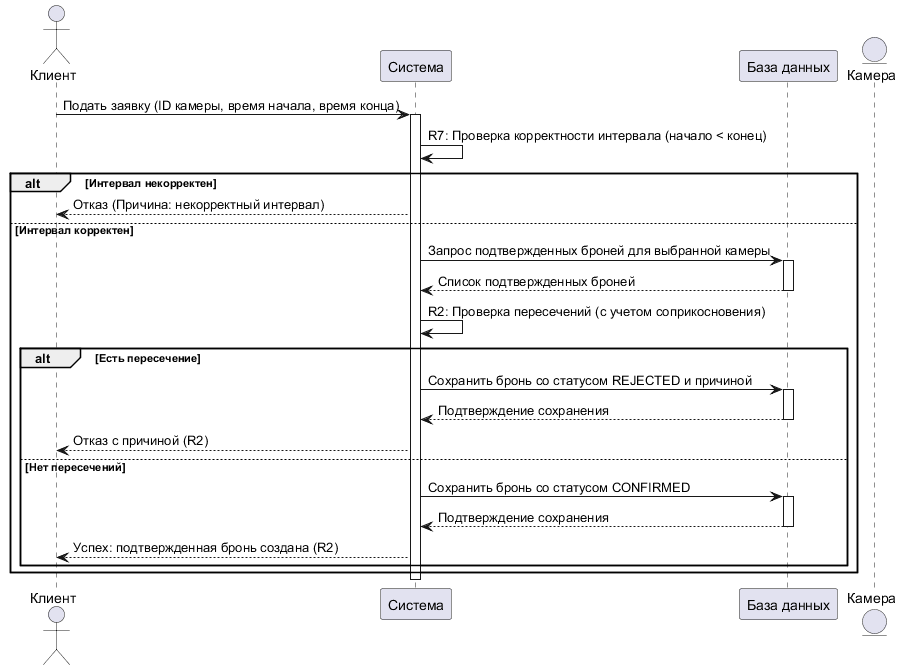

The diagram above was rendered by PlantUML. Its source (embedded in the PNG):
@startuml SequenceDiagram

actor "Клиент" as C
participant "Система" as S
participant "База данных" as DB
entity "Камера" as Cam

C -> S : Подать заявку (ID камеры, время начала, время конца)
activate S

S -> S : R7: Проверка корректности интервала (начало < конец)
alt Интервал некорректен
  S --> C : Отказ (Причина: некорректный интервал)
else Интервал корректен
  S -> DB : Запрос подтвержденных броней для выбранной камеры
  activate DB
  DB --> S : Список подтвержденных броней
  deactivate DB
  
  S -> S : R2: Проверка пересечений (с учетом соприкосновения)
  alt Есть пересечение
    S -> DB : Сохранить бронь со статусом REJECTED и причиной
    activate DB
    DB --> S : Подтверждение сохранения
    deactivate DB
    S --> C : Отказ с причиной (R2)
  else Нет пересечений
    S -> DB : Сохранить бронь со статусом CONFIRMED
    activate DB
    DB --> S : Подтверждение сохранения
    deactivate DB
    S --> C : Успех: подтвержденная бронь создана (R2)
  end
end

deactivate S

@enduml